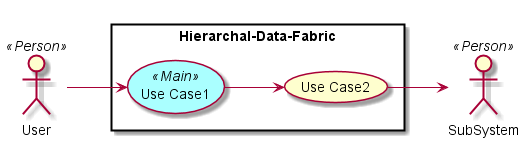

The diagram above was rendered by PlantUML. Its source (embedded in the PNG):
@startuml

left to right direction

skinparam usecase {
  BackgroudnColor #ffffaa
  BackgroundColor<<Main>> #aaffff
}
actor :User: <<Person>>
actor :SubSystem: <<Person>>


rectangle "Hierarchal-Data-Fabric" {
UseCase UC1 <<Main>> as "Use Case1"
UseCase UC2  as "Use Case2"


User --> UC1
UC1 --> UC2
UC2 --> SubSystem
}

@enduml